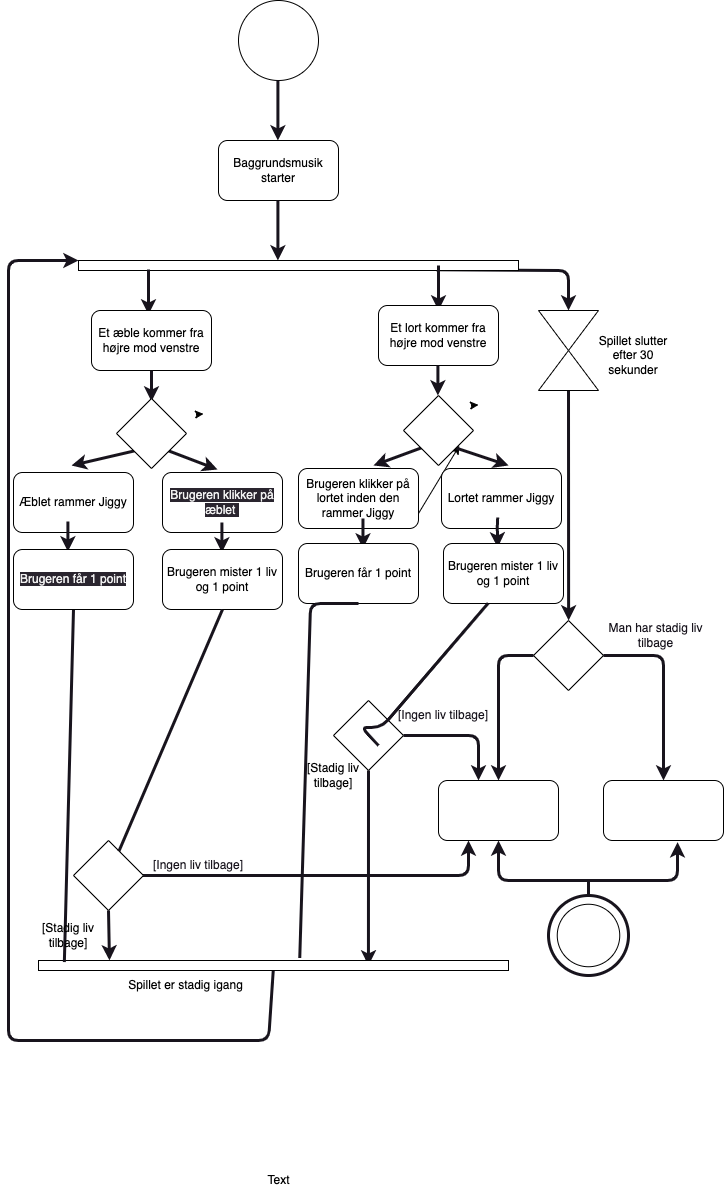

The diagram above was exported from draw.io. Its source (the exported page's mxGraphModel, read from the mxfile embedded in the PNG):
<mxGraphModel dx="1988" dy="2128" grid="1" gridSize="10" guides="1" tooltips="1" connect="1" arrows="1" fold="1" page="1" pageScale="1" pageWidth="827" pageHeight="1169" background="none" math="0" shadow="0">
  <root>
    <mxCell id="0" />
    <mxCell id="1" parent="0" />
    <mxCell id="11" value="" style="ellipse;whiteSpace=wrap;html=1;aspect=fixed;" parent="1" vertex="1">
      <mxGeometry x="270" y="120" width="80" height="80" as="geometry" />
    </mxCell>
    <mxCell id="12" value="" style="endArrow=classic;html=1;strokeColor=#18141d;strokeWidth=3;" parent="1" edge="1">
      <mxGeometry width="50" height="50" relative="1" as="geometry">
        <mxPoint x="309.41" y="200" as="sourcePoint" />
        <mxPoint x="309.41" y="260" as="targetPoint" />
      </mxGeometry>
    </mxCell>
    <mxCell id="13" value="Baggrundsmusik starter" style="rounded=1;whiteSpace=wrap;html=1;" parent="1" vertex="1">
      <mxGeometry x="250" y="260" width="120" height="60" as="geometry" />
    </mxCell>
    <mxCell id="14" value="" style="endArrow=classic;html=1;strokeColor=#18141d;strokeWidth=3;" parent="1" edge="1">
      <mxGeometry width="50" height="50" relative="1" as="geometry">
        <mxPoint x="309.41" y="320" as="sourcePoint" />
        <mxPoint x="309.41" y="380" as="targetPoint" />
      </mxGeometry>
    </mxCell>
    <mxCell id="107" style="edgeStyle=none;html=1;exitX=0.814;exitY=0.917;exitDx=0;exitDy=0;strokeColor=#18141d;strokeWidth=3;fontColor=#000000;exitPerimeter=0;entryX=0;entryY=0.5;entryDx=0;entryDy=0;" parent="1" source="17" target="101" edge="1">
      <mxGeometry relative="1" as="geometry">
        <mxPoint x="610" y="390" as="targetPoint" />
        <Array as="points">
          <mxPoint x="600" y="390" />
        </Array>
      </mxGeometry>
    </mxCell>
    <mxCell id="17" value="" style="rounded=0;whiteSpace=wrap;html=1;" parent="1" vertex="1">
      <mxGeometry x="110" y="380" width="440" height="10" as="geometry" />
    </mxCell>
    <mxCell id="18" value="" style="endArrow=classic;html=1;strokeColor=#18141d;strokeWidth=3;" parent="1" edge="1">
      <mxGeometry width="50" height="50" relative="1" as="geometry">
        <mxPoint x="180" y="389" as="sourcePoint" />
        <mxPoint x="180" y="434" as="targetPoint" />
      </mxGeometry>
    </mxCell>
    <mxCell id="19" value="Et æble kommer fra højre mod venstre" style="rounded=1;whiteSpace=wrap;html=1;" parent="1" vertex="1">
      <mxGeometry x="123" y="430" width="120" height="60" as="geometry" />
    </mxCell>
    <mxCell id="20" value="" style="endArrow=classic;html=1;strokeColor=#18141d;strokeWidth=3;" parent="1" edge="1">
      <mxGeometry width="50" height="50" relative="1" as="geometry">
        <mxPoint x="470" y="385" as="sourcePoint" />
        <mxPoint x="470" y="430" as="targetPoint" />
      </mxGeometry>
    </mxCell>
    <mxCell id="21" value="Et lort kommer fra højre mod venstre" style="rounded=1;whiteSpace=wrap;html=1;" parent="1" vertex="1">
      <mxGeometry x="410" y="425" width="120" height="60" as="geometry" />
    </mxCell>
    <mxCell id="22" value="" style="endArrow=classic;html=1;strokeColor=#18141d;strokeWidth=3;exitX=0.5;exitY=1;exitDx=0;exitDy=0;" parent="1" source="19" edge="1">
      <mxGeometry width="50" height="50" relative="1" as="geometry">
        <mxPoint x="263" y="534" as="sourcePoint" />
        <mxPoint x="183" y="521" as="targetPoint" />
      </mxGeometry>
    </mxCell>
    <mxCell id="24" value="Æblet rammer Jiggy" style="rounded=1;whiteSpace=wrap;html=1;" parent="1" vertex="1">
      <mxGeometry x="45" y="592" width="120" height="60" as="geometry" />
    </mxCell>
    <mxCell id="29" value="&lt;span style=&quot;color: rgb(240, 240, 240); font-family: Helvetica; font-size: 12px; font-style: normal; font-variant-ligatures: normal; font-variant-caps: normal; font-weight: 400; letter-spacing: normal; orphans: 2; text-align: center; text-indent: 0px; text-transform: none; widows: 2; word-spacing: 0px; -webkit-text-stroke-width: 0px; background-color: rgb(42, 37, 47); text-decoration-thickness: initial; text-decoration-style: initial; text-decoration-color: initial; float: none; display: inline !important;&quot;&gt;Brugeren klikker på æblet&amp;nbsp;&lt;/span&gt;" style="rounded=1;whiteSpace=wrap;html=1;" parent="1" vertex="1">
      <mxGeometry x="194" y="592" width="120" height="60" as="geometry" />
    </mxCell>
    <mxCell id="33" value="" style="endArrow=classic;html=1;strokeColor=#18141d;strokeWidth=3;exitX=0.5;exitY=1;exitDx=0;exitDy=0;" parent="1" edge="1">
      <mxGeometry width="50" height="50" relative="1" as="geometry">
        <mxPoint x="253.41000000000008" y="642" as="sourcePoint" />
        <mxPoint x="253.41000000000008" y="672" as="targetPoint" />
      </mxGeometry>
    </mxCell>
    <mxCell id="36" style="edgeStyle=none;html=1;exitX=0.75;exitY=1;exitDx=0;exitDy=0;" parent="1" edge="1">
      <mxGeometry relative="1" as="geometry">
        <mxPoint x="280" y="709.3846153846152" as="targetPoint" />
        <mxPoint x="272.5" y="710.0000000000002" as="sourcePoint" />
      </mxGeometry>
    </mxCell>
    <mxCell id="84" style="edgeStyle=none;html=1;exitX=0.5;exitY=1;exitDx=0;exitDy=0;entryX=0.151;entryY=-0.007;entryDx=0;entryDy=0;entryPerimeter=0;strokeColor=#18141d;strokeWidth=3;startArrow=none;" parent="1" source="96" target="83" edge="1">
      <mxGeometry relative="1" as="geometry" />
    </mxCell>
    <mxCell id="70" value="Text" style="text;html=1;align=center;verticalAlign=middle;resizable=0;points=[];autosize=1;strokeColor=none;fillColor=none;" parent="1" vertex="1">
      <mxGeometry x="285" y="1285" width="50" height="30" as="geometry" />
    </mxCell>
    <mxCell id="131" style="edgeStyle=none;html=1;exitX=1;exitY=0.75;exitDx=0;exitDy=0;" parent="1" source="80" edge="1">
      <mxGeometry relative="1" as="geometry">
        <mxPoint x="490.875" y="565.25" as="targetPoint" />
      </mxGeometry>
    </mxCell>
    <mxCell id="80" value="Brugeren klikker på lortet inden den rammer Jiggy" style="rounded=1;whiteSpace=wrap;html=1;" parent="1" vertex="1">
      <mxGeometry x="330" y="588" width="120" height="60" as="geometry" />
    </mxCell>
    <mxCell id="81" value="" style="endArrow=classic;html=1;strokeColor=#18141d;strokeWidth=3;exitX=0.5;exitY=1;exitDx=0;exitDy=0;" parent="1" edge="1">
      <mxGeometry width="50" height="50" relative="1" as="geometry">
        <mxPoint x="394.46999999999997" y="638" as="sourcePoint" />
        <mxPoint x="394.46999999999997" y="668" as="targetPoint" />
      </mxGeometry>
    </mxCell>
    <mxCell id="86" style="edgeStyle=none;html=1;exitX=0.5;exitY=1;exitDx=0;exitDy=0;strokeColor=#18141d;strokeWidth=3;startArrow=none;entryX=0.702;entryY=0.5;entryDx=0;entryDy=0;entryPerimeter=0;" parent="1" source="93" target="83" edge="1">
      <mxGeometry relative="1" as="geometry">
        <mxPoint x="400" y="945" as="targetPoint" />
      </mxGeometry>
    </mxCell>
    <mxCell id="82" value="Brugeren får 1 point" style="rounded=1;whiteSpace=wrap;html=1;" parent="1" vertex="1">
      <mxGeometry x="330" y="663" width="120" height="60" as="geometry" />
    </mxCell>
    <mxCell id="88" style="edgeStyle=none;html=1;strokeColor=#18141d;strokeWidth=3;entryX=0;entryY=0;entryDx=0;entryDy=0;" parent="1" source="83" target="17" edge="1">
      <mxGeometry relative="1" as="geometry">
        <mxPoint x="100" y="460" as="targetPoint" />
        <mxPoint x="300" y="945" as="sourcePoint" />
        <Array as="points">
          <mxPoint x="300" y="1160" />
          <mxPoint x="40" y="1160" />
          <mxPoint x="40" y="1000" />
          <mxPoint x="40" y="380" />
        </Array>
      </mxGeometry>
    </mxCell>
    <mxCell id="83" value="" style="rounded=0;whiteSpace=wrap;html=1;" parent="1" vertex="1">
      <mxGeometry x="70" y="1080" width="470" height="10" as="geometry" />
    </mxCell>
    <mxCell id="89" value="&lt;font color=&quot;#000000&quot;&gt;Spillet er stadig igang&lt;/font&gt;" style="text;html=1;strokeColor=none;fillColor=none;align=center;verticalAlign=middle;whiteSpace=wrap;rounded=0;" parent="1" vertex="1">
      <mxGeometry x="140" y="1090" width="155" height="30" as="geometry" />
    </mxCell>
    <mxCell id="94" value="" style="edgeStyle=none;html=1;exitX=0.5;exitY=1;exitDx=0;exitDy=0;strokeColor=#18141d;strokeWidth=3;endArrow=none;entryX=0.556;entryY=-0.244;entryDx=0;entryDy=0;entryPerimeter=0;" parent="1" source="82" target="83" edge="1">
      <mxGeometry relative="1" as="geometry">
        <mxPoint x="400" y="945" as="targetPoint" />
        <mxPoint x="400" y="670" as="sourcePoint" />
        <Array as="points">
          <mxPoint x="342" y="723" />
        </Array>
      </mxGeometry>
    </mxCell>
    <mxCell id="117" style="edgeStyle=none;html=1;exitX=1;exitY=0.5;exitDx=0;exitDy=0;strokeColor=#18141d;strokeWidth=3;fontColor=#18141d;" parent="1" source="93" edge="1">
      <mxGeometry relative="1" as="geometry">
        <mxPoint x="510" y="900" as="targetPoint" />
        <Array as="points">
          <mxPoint x="510" y="855" />
        </Array>
      </mxGeometry>
    </mxCell>
    <mxCell id="93" value="" style="rhombus;whiteSpace=wrap;html=1;" parent="1" vertex="1">
      <mxGeometry x="365" y="820" width="70" height="70" as="geometry" />
    </mxCell>
    <mxCell id="95" value="[Stadig liv tilbage]" style="text;html=1;strokeColor=none;fillColor=none;align=center;verticalAlign=middle;whiteSpace=wrap;rounded=0;fontColor=#000000;" parent="1" vertex="1">
      <mxGeometry x="335" y="880" width="60" height="30" as="geometry" />
    </mxCell>
    <mxCell id="99" value="" style="edgeStyle=none;html=1;exitX=0.5;exitY=1;exitDx=0;exitDy=0;strokeColor=#18141d;strokeWidth=3;endArrow=none;entryX=0.055;entryY=0.156;entryDx=0;entryDy=0;entryPerimeter=0;" parent="1" source="161" target="83" edge="1">
      <mxGeometry relative="1" as="geometry">
        <mxPoint x="140" y="910" as="sourcePoint" />
        <mxPoint x="140" y="987" as="targetPoint" />
      </mxGeometry>
    </mxCell>
    <mxCell id="120" style="edgeStyle=none;html=1;entryX=0.25;entryY=1;entryDx=0;entryDy=0;strokeColor=#18141d;strokeWidth=3;fontColor=#18141d;" parent="1" target="111" edge="1">
      <mxGeometry relative="1" as="geometry">
        <mxPoint x="170" y="995" as="sourcePoint" />
        <Array as="points">
          <mxPoint x="500" y="995" />
        </Array>
      </mxGeometry>
    </mxCell>
    <mxCell id="96" value="" style="rhombus;whiteSpace=wrap;html=1;" parent="1" vertex="1">
      <mxGeometry x="105" y="960" width="70" height="70" as="geometry" />
    </mxCell>
    <mxCell id="100" value="[Stadig liv tilbage]" style="text;html=1;strokeColor=none;fillColor=none;align=center;verticalAlign=middle;whiteSpace=wrap;rounded=0;fontColor=#000000;" parent="1" vertex="1">
      <mxGeometry x="70" y="1040" width="60" height="30" as="geometry" />
    </mxCell>
    <mxCell id="101" value="" style="triangle;whiteSpace=wrap;html=1;fontColor=#000000;rotation=90;" parent="1" vertex="1">
      <mxGeometry x="580" y="420" width="40" height="60" as="geometry" />
    </mxCell>
    <mxCell id="109" style="edgeStyle=none;html=1;exitX=0;exitY=0.5;exitDx=0;exitDy=0;strokeColor=#18141d;strokeWidth=3;fontColor=#000000;" parent="1" source="102" edge="1">
      <mxGeometry relative="1" as="geometry">
        <mxPoint x="600.1176470588236" y="740" as="targetPoint" />
      </mxGeometry>
    </mxCell>
    <mxCell id="102" value="" style="triangle;whiteSpace=wrap;html=1;fontColor=#000000;rotation=-90;" parent="1" vertex="1">
      <mxGeometry x="580" y="460" width="40" height="60" as="geometry" />
    </mxCell>
    <mxCell id="108" value="Spillet slutter efter 30 sekunder" style="text;html=1;strokeColor=none;fillColor=none;align=center;verticalAlign=middle;whiteSpace=wrap;rounded=0;fontColor=#000000;" parent="1" vertex="1">
      <mxGeometry x="620" y="460" width="90" height="30" as="geometry" />
    </mxCell>
    <mxCell id="114" style="edgeStyle=none;html=1;exitX=1;exitY=0.5;exitDx=0;exitDy=0;entryX=0.5;entryY=0;entryDx=0;entryDy=0;strokeColor=#18141d;strokeWidth=3;fontColor=#FFFFFF;" parent="1" source="110" target="112" edge="1">
      <mxGeometry relative="1" as="geometry">
        <Array as="points">
          <mxPoint x="695" y="775" />
        </Array>
      </mxGeometry>
    </mxCell>
    <mxCell id="115" style="edgeStyle=none;html=1;exitX=0;exitY=0.5;exitDx=0;exitDy=0;entryX=0.5;entryY=0;entryDx=0;entryDy=0;strokeColor=#18141d;strokeWidth=3;fontColor=#FFFFFF;" parent="1" source="110" target="111" edge="1">
      <mxGeometry relative="1" as="geometry">
        <Array as="points">
          <mxPoint x="530" y="775" />
        </Array>
      </mxGeometry>
    </mxCell>
    <mxCell id="110" value="" style="rhombus;whiteSpace=wrap;html=1;rotation=0;" parent="1" vertex="1">
      <mxGeometry x="565" y="740" width="70" height="70" as="geometry" />
    </mxCell>
    <mxCell id="111" value="&lt;font color=&quot;#ffffff&quot;&gt;Game over&lt;/font&gt;" style="rounded=1;whiteSpace=wrap;html=1;fontColor=#000000;" parent="1" vertex="1">
      <mxGeometry x="470" y="900" width="120" height="60" as="geometry" />
    </mxCell>
    <mxCell id="112" value="&lt;font color=&quot;#ffffff&quot;&gt;Level Complete&lt;/font&gt;" style="rounded=1;whiteSpace=wrap;html=1;fontColor=#000000;" parent="1" vertex="1">
      <mxGeometry x="635" y="900" width="120" height="60" as="geometry" />
    </mxCell>
    <mxCell id="116" value="Man har stadig liv tilbage" style="text;html=1;strokeColor=none;fillColor=none;align=center;verticalAlign=middle;whiteSpace=wrap;rounded=0;fontColor=#18141d;" parent="1" vertex="1">
      <mxGeometry x="635" y="740" width="105" height="30" as="geometry" />
    </mxCell>
    <mxCell id="119" value="[Ingen liv tilbage]" style="text;html=1;strokeColor=none;fillColor=none;align=center;verticalAlign=middle;whiteSpace=wrap;rounded=0;fontColor=#18141d;" parent="1" vertex="1">
      <mxGeometry x="420" y="820" width="110" height="30" as="geometry" />
    </mxCell>
    <mxCell id="122" value="[Ingen liv tilbage]" style="text;html=1;strokeColor=none;fillColor=none;align=center;verticalAlign=middle;whiteSpace=wrap;rounded=0;fontColor=#18141d;" parent="1" vertex="1">
      <mxGeometry x="165" y="970" width="130" height="30" as="geometry" />
    </mxCell>
    <mxCell id="123" value="" style="ellipse;whiteSpace=wrap;html=1;aspect=fixed;fontColor=#18141d;strokeColor=#18141d;fillColor=none;strokeWidth=3;" parent="1" vertex="1">
      <mxGeometry x="580" y="1015" width="80" height="80" as="geometry" />
    </mxCell>
    <mxCell id="124" value="" style="ellipse;whiteSpace=wrap;html=1;aspect=fixed;fontColor=#18141d;" parent="1" vertex="1">
      <mxGeometry x="588.75" y="1023.75" width="62.5" height="62.5" as="geometry" />
    </mxCell>
    <mxCell id="129" value="" style="endArrow=classic;startArrow=classic;html=1;strokeColor=#18141d;strokeWidth=3;fontColor=#18141d;exitX=0.5;exitY=1;exitDx=0;exitDy=0;entryX=0.617;entryY=1.028;entryDx=0;entryDy=0;entryPerimeter=0;" parent="1" source="111" target="112" edge="1">
      <mxGeometry width="50" height="50" relative="1" as="geometry">
        <mxPoint x="580" y="990" as="sourcePoint" />
        <mxPoint x="630" y="940" as="targetPoint" />
        <Array as="points">
          <mxPoint x="530" y="1000" />
          <mxPoint x="709" y="1000" />
        </Array>
      </mxGeometry>
    </mxCell>
    <mxCell id="130" value="" style="endArrow=none;html=1;strokeColor=#18141d;strokeWidth=3;fontColor=#18141d;exitX=0.5;exitY=0;exitDx=0;exitDy=0;" parent="1" source="123" edge="1">
      <mxGeometry width="50" height="50" relative="1" as="geometry">
        <mxPoint x="580" y="1010" as="sourcePoint" />
        <mxPoint x="620" y="1000" as="targetPoint" />
      </mxGeometry>
    </mxCell>
    <mxCell id="133" style="edgeStyle=none;html=1;exitX=0.75;exitY=1;exitDx=0;exitDy=0;" parent="1" edge="1">
      <mxGeometry relative="1" as="geometry">
        <mxPoint x="290" y="719.3846153846152" as="targetPoint" />
        <mxPoint x="282.5" y="720.0000000000002" as="sourcePoint" />
      </mxGeometry>
    </mxCell>
    <mxCell id="137" value="" style="endArrow=classic;html=1;strokeColor=#18141d;strokeWidth=3;exitX=0.5;exitY=1;exitDx=0;exitDy=0;" parent="1" edge="1">
      <mxGeometry width="50" height="50" relative="1" as="geometry">
        <mxPoint x="469.4100000000001" y="485" as="sourcePoint" />
        <mxPoint x="469.4100000000001" y="515" as="targetPoint" />
      </mxGeometry>
    </mxCell>
    <mxCell id="138" style="edgeStyle=none;html=1;exitX=0.75;exitY=1;exitDx=0;exitDy=0;" parent="1" edge="1">
      <mxGeometry relative="1" as="geometry">
        <mxPoint x="510" y="524.3846153846152" as="targetPoint" />
        <mxPoint x="502.5" y="525.0000000000002" as="sourcePoint" />
      </mxGeometry>
    </mxCell>
    <mxCell id="139" style="edgeStyle=none;html=1;exitX=1;exitY=1;exitDx=0;exitDy=0;entryX=0.5;entryY=0;entryDx=0;entryDy=0;strokeColor=#18141d;strokeWidth=3;" parent="1" source="141" edge="1">
      <mxGeometry relative="1" as="geometry">
        <mxPoint x="540" y="585" as="targetPoint" />
      </mxGeometry>
    </mxCell>
    <mxCell id="140" style="edgeStyle=none;html=1;exitX=0;exitY=1;exitDx=0;exitDy=0;entryX=0.75;entryY=0;entryDx=0;entryDy=0;strokeColor=#18141d;strokeWidth=3;" parent="1" source="141" edge="1">
      <mxGeometry relative="1" as="geometry">
        <mxPoint x="405" y="585" as="targetPoint" />
      </mxGeometry>
    </mxCell>
    <mxCell id="141" value="" style="rhombus;whiteSpace=wrap;html=1;" parent="1" vertex="1">
      <mxGeometry x="435" y="515" width="70" height="70" as="geometry" />
    </mxCell>
    <mxCell id="142" value="Lortet rammer Jiggy" style="rounded=1;whiteSpace=wrap;html=1;" parent="1" vertex="1">
      <mxGeometry x="473" y="588" width="120" height="60" as="geometry" />
    </mxCell>
    <mxCell id="143" value="" style="endArrow=classic;html=1;strokeColor=#18141d;strokeWidth=3;exitX=0.5;exitY=1;exitDx=0;exitDy=0;" parent="1" edge="1">
      <mxGeometry width="50" height="50" relative="1" as="geometry">
        <mxPoint x="529.22" y="637" as="sourcePoint" />
        <mxPoint x="529.22" y="667" as="targetPoint" />
        <Array as="points">
          <mxPoint x="528.75" y="645" />
        </Array>
      </mxGeometry>
    </mxCell>
    <mxCell id="144" value="Brugeren mister 1 liv og 1 point" style="rounded=1;whiteSpace=wrap;html=1;" parent="1" vertex="1">
      <mxGeometry x="475" y="663" width="120" height="60" as="geometry" />
    </mxCell>
    <mxCell id="145" value="" style="edgeStyle=none;html=1;exitX=0.372;exitY=0.996;exitDx=0;exitDy=0;strokeColor=#18141d;strokeWidth=3;endArrow=none;exitPerimeter=0;" parent="1" source="144" edge="1">
      <mxGeometry relative="1" as="geometry">
        <mxPoint x="410" y="864.9999999999998" as="targetPoint" />
        <mxPoint x="400" y="733" as="sourcePoint" />
        <Array as="points">
          <mxPoint x="413" y="847" />
          <mxPoint x="393" y="847" />
        </Array>
      </mxGeometry>
    </mxCell>
    <mxCell id="152" style="edgeStyle=none;html=1;exitX=0.75;exitY=1;exitDx=0;exitDy=0;" parent="1" edge="1">
      <mxGeometry relative="1" as="geometry">
        <mxPoint x="235" y="533.3846153846152" as="targetPoint" />
        <mxPoint x="227.5" y="534.0000000000002" as="sourcePoint" />
      </mxGeometry>
    </mxCell>
    <mxCell id="153" style="edgeStyle=none;html=1;exitX=1;exitY=1;exitDx=0;exitDy=0;strokeColor=#18141d;strokeWidth=3;" parent="1" source="155" edge="1">
      <mxGeometry relative="1" as="geometry">
        <mxPoint x="249" y="589" as="targetPoint" />
      </mxGeometry>
    </mxCell>
    <mxCell id="154" style="edgeStyle=none;html=1;exitX=0;exitY=1;exitDx=0;exitDy=0;strokeColor=#18141d;strokeWidth=3;" parent="1" source="155" edge="1">
      <mxGeometry relative="1" as="geometry">
        <mxPoint x="103" y="585" as="targetPoint" />
      </mxGeometry>
    </mxCell>
    <mxCell id="155" value="" style="rhombus;whiteSpace=wrap;html=1;" parent="1" vertex="1">
      <mxGeometry x="148" y="518" width="70" height="70" as="geometry" />
    </mxCell>
    <mxCell id="160" value="" style="endArrow=classic;html=1;strokeColor=#18141d;strokeWidth=3;exitX=0.5;exitY=1;exitDx=0;exitDy=0;" parent="1" edge="1">
      <mxGeometry width="50" height="50" relative="1" as="geometry">
        <mxPoint x="99.4100000000002" y="641" as="sourcePoint" />
        <mxPoint x="99.4100000000002" y="671" as="targetPoint" />
      </mxGeometry>
    </mxCell>
    <mxCell id="161" value="&lt;meta charset=&quot;utf-8&quot;&gt;&lt;span style=&quot;color: rgb(240, 240, 240); font-family: Helvetica; font-size: 12px; font-style: normal; font-variant-ligatures: normal; font-variant-caps: normal; font-weight: 400; letter-spacing: normal; orphans: 2; text-align: center; text-indent: 0px; text-transform: none; widows: 2; word-spacing: 0px; -webkit-text-stroke-width: 0px; background-color: rgb(42, 37, 47); text-decoration-thickness: initial; text-decoration-style: initial; text-decoration-color: initial; float: none; display: inline !important;&quot;&gt;Brugeren får 1 point&lt;/span&gt;" style="rounded=1;whiteSpace=wrap;html=1;" parent="1" vertex="1">
      <mxGeometry x="45" y="669" width="120" height="60" as="geometry" />
    </mxCell>
    <mxCell id="163" value="Brugeren mister 1 liv og 1 point" style="rounded=1;whiteSpace=wrap;html=1;" parent="1" vertex="1">
      <mxGeometry x="194" y="669" width="120" height="60" as="geometry" />
    </mxCell>
    <mxCell id="165" value="" style="edgeStyle=none;html=1;exitX=0.5;exitY=1;exitDx=0;exitDy=0;strokeColor=#18141d;strokeWidth=3;endArrow=none;" parent="1" source="163" target="96" edge="1">
      <mxGeometry relative="1" as="geometry">
        <mxPoint x="115" y="739" as="sourcePoint" />
        <mxPoint x="150" y="970" as="targetPoint" />
      </mxGeometry>
    </mxCell>
  </root>
</mxGraphModel>